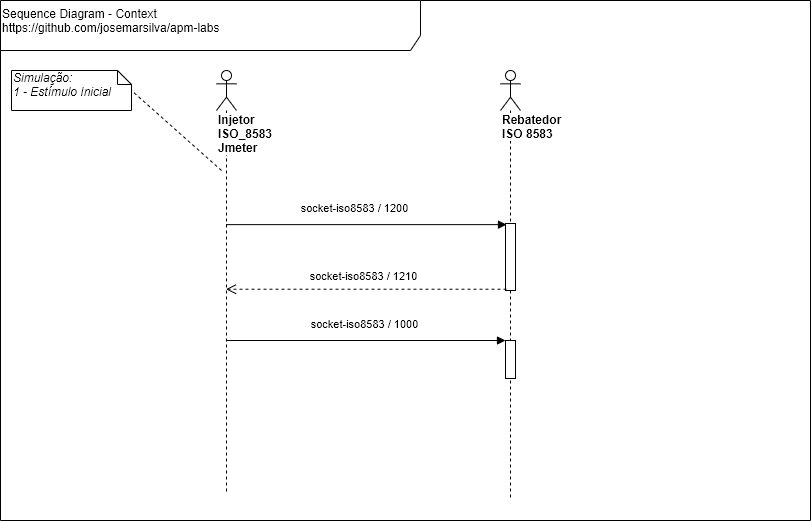

The diagram above was exported from draw.io. Its source (the exported page's mxGraphModel, read from the mxfile embedded in the PNG):
<mxGraphModel dx="868" dy="534" grid="1" gridSize="10" guides="1" tooltips="1" connect="1" arrows="1" fold="1" page="1" pageScale="1" pageWidth="827" pageHeight="1169" background="#ffffff" math="0" shadow="0">
  <root>
    <mxCell id="0" />
    <mxCell id="1" parent="0" />
    <mxCell id="TDG12jDj04-TZ9WR3QRp-41" value="&lt;div&gt;&lt;/div&gt;Sequence Diagram - Context&lt;br&gt;https://github.com/josemarsilva/apm-labs&lt;div&gt;&lt;br&gt;&lt;/div&gt;" style="shape=umlFrame;whiteSpace=wrap;html=1;width=420;height=50;verticalAlign=top;align=left;" parent="1" vertex="1">
      <mxGeometry x="9" y="10" width="810" height="520" as="geometry" />
    </mxCell>
    <mxCell id="4" value="&lt;span&gt;Injetor&amp;nbsp;&lt;br&gt;ISO_8583&lt;br&gt;&lt;/span&gt;Jmeter&lt;span&gt;&lt;br&gt;&lt;/span&gt;" style="shape=umlLifeline;participant=umlActor;perimeter=lifelinePerimeter;whiteSpace=wrap;html=1;container=1;collapsible=0;recursiveResize=0;verticalAlign=top;spacingTop=36;labelBackgroundColor=#ffffff;outlineConnect=0;align=left;fontStyle=1" parent="1" vertex="1">
      <mxGeometry x="225" y="80" width="20" height="423" as="geometry" />
    </mxCell>
    <mxCell id="8" value="Rebatedor&lt;br&gt;ISO 8583" style="shape=umlLifeline;participant=umlActor;perimeter=lifelinePerimeter;whiteSpace=wrap;html=1;container=1;collapsible=0;recursiveResize=0;verticalAlign=top;spacingTop=36;labelBackgroundColor=#ffffff;outlineConnect=0;align=left;fontStyle=1" parent="1" vertex="1">
      <mxGeometry x="509" y="80" width="20" height="430" as="geometry" />
    </mxCell>
    <mxCell id="19" value="" style="html=1;points=[];perimeter=orthogonalPerimeter;" parent="8" vertex="1">
      <mxGeometry x="5" y="153" width="10" height="67" as="geometry" />
    </mxCell>
    <mxCell id="36" value="" style="html=1;points=[];perimeter=orthogonalPerimeter;" parent="8" vertex="1">
      <mxGeometry x="5" y="270" width="10" height="38" as="geometry" />
    </mxCell>
    <mxCell id="20" value="socket-iso8583 / 1200" style="html=1;verticalAlign=bottom;endArrow=block;entryX=0.1;entryY=0.017;entryPerimeter=0;" parent="1" source="4" target="19" edge="1">
      <mxGeometry x="-0.0909" y="7" relative="1" as="geometry">
        <mxPoint x="252" y="234" as="sourcePoint" />
        <mxPoint x="1240" y="296" as="targetPoint" />
        <mxPoint as="offset" />
      </mxGeometry>
    </mxCell>
    <mxCell id="21" value="socket-iso8583 / 1210" style="html=1;verticalAlign=bottom;endArrow=open;dashed=1;endSize=8;exitX=0.1;exitY=0.981;exitPerimeter=0;" parent="1" source="19" target="4" edge="1">
      <mxGeometry x="0.0161" y="-4" relative="1" as="geometry">
        <mxPoint x="234.5" y="733" as="targetPoint" />
        <mxPoint as="offset" />
        <mxPoint x="514" y="733" as="sourcePoint" />
      </mxGeometry>
    </mxCell>
    <mxCell id="37" value="socket-iso8583 / 1000" style="html=1;verticalAlign=bottom;endArrow=block;entryX=0;entryY=0;" parent="1" source="4" target="36" edge="1">
      <mxGeometry x="-0.0161" y="7" relative="1" as="geometry">
        <mxPoint x="290" y="350" as="sourcePoint" />
        <mxPoint as="offset" />
      </mxGeometry>
    </mxCell>
    <mxCell id="39" value="&lt;span&gt;Simulação:&lt;/span&gt;&lt;br&gt;1 - Estímulo Inicial" style="shape=note;whiteSpace=wrap;html=1;size=14;verticalAlign=top;align=left;spacingTop=-6;fontStyle=2" parent="1" vertex="1">
      <mxGeometry x="20" y="80" width="120" height="40" as="geometry" />
    </mxCell>
    <mxCell id="41" value="" style="html=1;verticalAlign=bottom;endArrow=none;dashed=1;endSize=8;endFill=0;entryX=1;entryY=0.5;" parent="1" target="39" edge="1">
      <mxGeometry relative="1" as="geometry">
        <mxPoint x="230" y="180" as="sourcePoint" />
        <mxPoint x="-100" y="190" as="targetPoint" />
      </mxGeometry>
    </mxCell>
  </root>
</mxGraphModel>